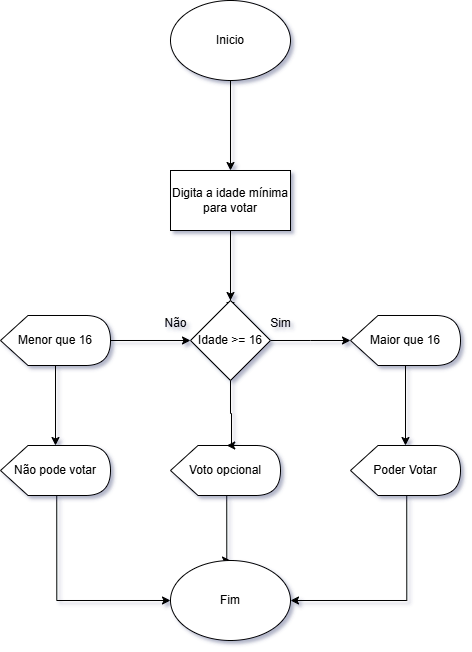

The diagram above was exported from draw.io. Its source (the exported page's mxGraphModel, read from the mxfile embedded in the PNG):
<mxGraphModel dx="1044" dy="608" grid="1" gridSize="10" guides="1" tooltips="1" connect="1" arrows="1" fold="1" page="1" pageScale="1" pageWidth="2339" pageHeight="3300" math="0" shadow="0">
  <root>
    <mxCell id="0" />
    <mxCell id="1" parent="0" />
    <mxCell id="LEy-9xvCyx66WT8fDfG_-2" value="" style="edgeStyle=orthogonalEdgeStyle;rounded=0;orthogonalLoop=1;jettySize=auto;html=1;" parent="1" source="welGswayUIusIS6KyzSh-1" target="LEy-9xvCyx66WT8fDfG_-1" edge="1">
      <mxGeometry relative="1" as="geometry" />
    </mxCell>
    <mxCell id="welGswayUIusIS6KyzSh-1" value="Inicio" style="ellipse;whiteSpace=wrap;html=1;" parent="1" vertex="1">
      <mxGeometry x="480" y="120" width="120" height="80" as="geometry" />
    </mxCell>
    <mxCell id="iKJ8Klq2Krc9N_fMlyPz-2" value="" style="edgeStyle=orthogonalEdgeStyle;rounded=0;orthogonalLoop=1;jettySize=auto;html=1;" parent="1" source="LEy-9xvCyx66WT8fDfG_-1" edge="1">
      <mxGeometry relative="1" as="geometry">
        <mxPoint x="540" y="430" as="targetPoint" />
      </mxGeometry>
    </mxCell>
    <mxCell id="iKJ8Klq2Krc9N_fMlyPz-4" value="" style="edgeStyle=orthogonalEdgeStyle;rounded=0;orthogonalLoop=1;jettySize=auto;html=1;" parent="1" source="LEy-9xvCyx66WT8fDfG_-1" target="iKJ8Klq2Krc9N_fMlyPz-3" edge="1">
      <mxGeometry relative="1" as="geometry" />
    </mxCell>
    <mxCell id="LEy-9xvCyx66WT8fDfG_-1" value="Digita a idade mínima para votar" style="whiteSpace=wrap;html=1;" parent="1" vertex="1">
      <mxGeometry x="480" y="290" width="120" height="60" as="geometry" />
    </mxCell>
    <mxCell id="iKJ8Klq2Krc9N_fMlyPz-6" value="" style="edgeStyle=orthogonalEdgeStyle;rounded=0;orthogonalLoop=1;jettySize=auto;html=1;" parent="1" source="iKJ8Klq2Krc9N_fMlyPz-3" edge="1">
      <mxGeometry relative="1" as="geometry">
        <mxPoint x="660" y="460" as="targetPoint" />
      </mxGeometry>
    </mxCell>
    <mxCell id="iKJ8Klq2Krc9N_fMlyPz-3" value="Idade &amp;gt;= 16" style="rhombus;whiteSpace=wrap;html=1;" parent="1" vertex="1">
      <mxGeometry x="500" y="420" width="80" height="80" as="geometry" />
    </mxCell>
    <mxCell id="CPvhQo-eb0MAnZ8hQjve-4" value="" style="edgeStyle=orthogonalEdgeStyle;rounded=0;orthogonalLoop=1;jettySize=auto;html=1;" parent="1" source="iKJ8Klq2Krc9N_fMlyPz-7" target="CPvhQo-eb0MAnZ8hQjve-3" edge="1">
      <mxGeometry relative="1" as="geometry" />
    </mxCell>
    <mxCell id="iKJ8Klq2Krc9N_fMlyPz-7" value="Maior que 16" style="shape=display;whiteSpace=wrap;html=1;" parent="1" vertex="1">
      <mxGeometry x="660" y="435" width="110" height="50" as="geometry" />
    </mxCell>
    <mxCell id="iKJ8Klq2Krc9N_fMlyPz-9" style="edgeStyle=orthogonalEdgeStyle;rounded=0;orthogonalLoop=1;jettySize=auto;html=1;exitX=1;exitY=0.5;exitDx=0;exitDy=0;exitPerimeter=0;entryX=0;entryY=0.5;entryDx=0;entryDy=0;" parent="1" source="iKJ8Klq2Krc9N_fMlyPz-8" target="iKJ8Klq2Krc9N_fMlyPz-3" edge="1">
      <mxGeometry relative="1" as="geometry" />
    </mxCell>
    <mxCell id="CPvhQo-eb0MAnZ8hQjve-8" value="" style="edgeStyle=orthogonalEdgeStyle;rounded=0;orthogonalLoop=1;jettySize=auto;html=1;" parent="1" source="iKJ8Klq2Krc9N_fMlyPz-8" target="CPvhQo-eb0MAnZ8hQjve-7" edge="1">
      <mxGeometry relative="1" as="geometry" />
    </mxCell>
    <mxCell id="iKJ8Klq2Krc9N_fMlyPz-8" value="Menor que 16" style="shape=display;whiteSpace=wrap;html=1;" parent="1" vertex="1">
      <mxGeometry x="310" y="435" width="110" height="50" as="geometry" />
    </mxCell>
    <mxCell id="CPvhQo-eb0MAnZ8hQjve-1" value="Sim" style="text;html=1;align=center;verticalAlign=middle;resizable=0;points=[];autosize=1;strokeColor=none;fillColor=none;" parent="1" vertex="1">
      <mxGeometry x="570" y="428" width="40" height="30" as="geometry" />
    </mxCell>
    <mxCell id="CPvhQo-eb0MAnZ8hQjve-2" value="Não" style="text;html=1;align=center;verticalAlign=middle;resizable=0;points=[];autosize=1;strokeColor=none;fillColor=none;" parent="1" vertex="1">
      <mxGeometry x="460" y="428" width="50" height="30" as="geometry" />
    </mxCell>
    <mxCell id="CPvhQo-eb0MAnZ8hQjve-14" style="edgeStyle=orthogonalEdgeStyle;rounded=0;orthogonalLoop=1;jettySize=auto;html=1;exitX=0;exitY=0;exitDx=56.25;exitDy=50;exitPerimeter=0;entryX=1;entryY=0.5;entryDx=0;entryDy=0;" parent="1" source="CPvhQo-eb0MAnZ8hQjve-3" target="CPvhQo-eb0MAnZ8hQjve-13" edge="1">
      <mxGeometry relative="1" as="geometry" />
    </mxCell>
    <mxCell id="CPvhQo-eb0MAnZ8hQjve-3" value="Poder Votar" style="shape=display;whiteSpace=wrap;html=1;" parent="1" vertex="1">
      <mxGeometry x="660" y="565" width="110" height="50" as="geometry" />
    </mxCell>
    <mxCell id="CPvhQo-eb0MAnZ8hQjve-15" style="edgeStyle=orthogonalEdgeStyle;rounded=0;orthogonalLoop=1;jettySize=auto;html=1;exitX=0;exitY=0;exitDx=56.25;exitDy=50;exitPerimeter=0;entryX=0;entryY=0.5;entryDx=0;entryDy=0;" parent="1" source="CPvhQo-eb0MAnZ8hQjve-7" target="CPvhQo-eb0MAnZ8hQjve-13" edge="1">
      <mxGeometry relative="1" as="geometry" />
    </mxCell>
    <mxCell id="CPvhQo-eb0MAnZ8hQjve-7" value="Não pode votar" style="shape=display;whiteSpace=wrap;html=1;" parent="1" vertex="1">
      <mxGeometry x="310" y="565" width="110" height="50" as="geometry" />
    </mxCell>
    <mxCell id="CPvhQo-eb0MAnZ8hQjve-16" style="edgeStyle=orthogonalEdgeStyle;rounded=0;orthogonalLoop=1;jettySize=auto;html=1;exitX=0;exitY=0;exitDx=56.25;exitDy=50;exitPerimeter=0;entryX=0.5;entryY=0;entryDx=0;entryDy=0;" parent="1" source="CPvhQo-eb0MAnZ8hQjve-9" target="CPvhQo-eb0MAnZ8hQjve-13" edge="1">
      <mxGeometry relative="1" as="geometry">
        <Array as="points">
          <mxPoint x="536" y="680" />
        </Array>
      </mxGeometry>
    </mxCell>
    <mxCell id="CPvhQo-eb0MAnZ8hQjve-9" value="Voto opcional" style="shape=display;whiteSpace=wrap;html=1;" parent="1" vertex="1">
      <mxGeometry x="480" y="565" width="110" height="50" as="geometry" />
    </mxCell>
    <mxCell id="CPvhQo-eb0MAnZ8hQjve-12" style="edgeStyle=orthogonalEdgeStyle;rounded=0;orthogonalLoop=1;jettySize=auto;html=1;exitX=0.5;exitY=1;exitDx=0;exitDy=0;entryX=0;entryY=0;entryDx=56.25;entryDy=0;entryPerimeter=0;" parent="1" source="iKJ8Klq2Krc9N_fMlyPz-3" target="CPvhQo-eb0MAnZ8hQjve-9" edge="1">
      <mxGeometry relative="1" as="geometry">
        <Array as="points">
          <mxPoint x="540" y="533" />
          <mxPoint x="541" y="533" />
        </Array>
      </mxGeometry>
    </mxCell>
    <mxCell id="CPvhQo-eb0MAnZ8hQjve-13" value="Fim" style="ellipse;whiteSpace=wrap;html=1;" parent="1" vertex="1">
      <mxGeometry x="480" y="680" width="120" height="80" as="geometry" />
    </mxCell>
  </root>
</mxGraphModel>